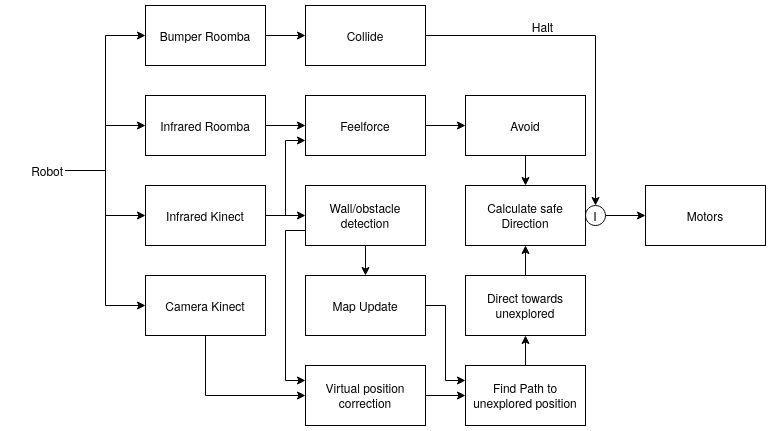

The diagram above was exported from draw.io. Its source (the exported page's mxGraphModel, read from the mxfile embedded in the PNG):
<mxGraphModel dx="2082" dy="962" grid="1" gridSize="10" guides="1" tooltips="1" connect="1" arrows="1" fold="1" page="1" pageScale="1" pageWidth="850" pageHeight="1100" math="0" shadow="0">
  <root>
    <mxCell id="0" />
    <mxCell id="1" parent="0" />
    <mxCell id="AX7Q46ISJmmddMxuk9Am-23" style="edgeStyle=orthogonalEdgeStyle;rounded=0;orthogonalLoop=1;jettySize=auto;html=1;exitX=1;exitY=0.5;exitDx=0;exitDy=0;entryX=0;entryY=0.5;entryDx=0;entryDy=0;fontSize=12;" edge="1" parent="1" source="AX7Q46ISJmmddMxuk9Am-1" target="AX7Q46ISJmmddMxuk9Am-22">
      <mxGeometry relative="1" as="geometry" />
    </mxCell>
    <mxCell id="AX7Q46ISJmmddMxuk9Am-1" value="Infrared Roomba" style="rounded=0;whiteSpace=wrap;html=1;" vertex="1" parent="1">
      <mxGeometry x="170" y="160" width="120" height="60" as="geometry" />
    </mxCell>
    <mxCell id="AX7Q46ISJmmddMxuk9Am-24" style="edgeStyle=orthogonalEdgeStyle;rounded=0;orthogonalLoop=1;jettySize=auto;html=1;exitX=1;exitY=0.5;exitDx=0;exitDy=0;entryX=0;entryY=0.75;entryDx=0;entryDy=0;fontSize=12;" edge="1" parent="1" source="AX7Q46ISJmmddMxuk9Am-2" target="AX7Q46ISJmmddMxuk9Am-22">
      <mxGeometry relative="1" as="geometry" />
    </mxCell>
    <mxCell id="AX7Q46ISJmmddMxuk9Am-32" style="edgeStyle=orthogonalEdgeStyle;rounded=0;orthogonalLoop=1;jettySize=auto;html=1;exitX=1;exitY=0.5;exitDx=0;exitDy=0;entryX=0;entryY=0.5;entryDx=0;entryDy=0;fontSize=12;" edge="1" parent="1" source="AX7Q46ISJmmddMxuk9Am-2" target="AX7Q46ISJmmddMxuk9Am-31">
      <mxGeometry relative="1" as="geometry" />
    </mxCell>
    <mxCell id="AX7Q46ISJmmddMxuk9Am-2" value="Infrared Kinect" style="rounded=0;whiteSpace=wrap;html=1;" vertex="1" parent="1">
      <mxGeometry x="170" y="250" width="120" height="60" as="geometry" />
    </mxCell>
    <mxCell id="AX7Q46ISJmmddMxuk9Am-30" style="edgeStyle=orthogonalEdgeStyle;rounded=0;orthogonalLoop=1;jettySize=auto;html=1;exitX=0.5;exitY=1;exitDx=0;exitDy=0;entryX=0;entryY=0.5;entryDx=0;entryDy=0;fontSize=12;" edge="1" parent="1" source="AX7Q46ISJmmddMxuk9Am-3" target="AX7Q46ISJmmddMxuk9Am-29">
      <mxGeometry relative="1" as="geometry" />
    </mxCell>
    <mxCell id="AX7Q46ISJmmddMxuk9Am-3" value="Camera Kinect" style="rounded=0;whiteSpace=wrap;html=1;" vertex="1" parent="1">
      <mxGeometry x="170" y="340" width="120" height="60" as="geometry" />
    </mxCell>
    <mxCell id="AX7Q46ISJmmddMxuk9Am-5" style="edgeStyle=orthogonalEdgeStyle;rounded=0;orthogonalLoop=1;jettySize=auto;html=1;exitX=1;exitY=0.5;exitDx=0;exitDy=0;entryX=0;entryY=0.5;entryDx=0;entryDy=0;" edge="1" parent="1" source="AX7Q46ISJmmddMxuk9Am-4" target="AX7Q46ISJmmddMxuk9Am-1">
      <mxGeometry relative="1" as="geometry">
        <mxPoint x="90" y="280" as="sourcePoint" />
      </mxGeometry>
    </mxCell>
    <mxCell id="AX7Q46ISJmmddMxuk9Am-6" style="edgeStyle=orthogonalEdgeStyle;rounded=0;orthogonalLoop=1;jettySize=auto;html=1;exitX=1;exitY=0.5;exitDx=0;exitDy=0;" edge="1" parent="1" source="AX7Q46ISJmmddMxuk9Am-4" target="AX7Q46ISJmmddMxuk9Am-2">
      <mxGeometry relative="1" as="geometry">
        <mxPoint x="90" y="280" as="sourcePoint" />
      </mxGeometry>
    </mxCell>
    <mxCell id="AX7Q46ISJmmddMxuk9Am-7" style="edgeStyle=orthogonalEdgeStyle;rounded=0;orthogonalLoop=1;jettySize=auto;html=1;exitX=1;exitY=0.5;exitDx=0;exitDy=0;entryX=0;entryY=0.5;entryDx=0;entryDy=0;" edge="1" parent="1" source="AX7Q46ISJmmddMxuk9Am-4" target="AX7Q46ISJmmddMxuk9Am-3">
      <mxGeometry relative="1" as="geometry">
        <mxPoint x="90" y="280" as="sourcePoint" />
      </mxGeometry>
    </mxCell>
    <mxCell id="AX7Q46ISJmmddMxuk9Am-13" style="edgeStyle=orthogonalEdgeStyle;rounded=0;orthogonalLoop=1;jettySize=auto;html=1;exitX=1;exitY=0.5;exitDx=0;exitDy=0;entryX=0;entryY=0.5;entryDx=0;entryDy=0;fontSize=12;" edge="1" parent="1" source="AX7Q46ISJmmddMxuk9Am-4" target="AX7Q46ISJmmddMxuk9Am-11">
      <mxGeometry relative="1" as="geometry" />
    </mxCell>
    <mxCell id="AX7Q46ISJmmddMxuk9Am-4" value="&lt;div align=&quot;right&quot;&gt;Robot&lt;/div&gt;" style="text;html=1;strokeColor=none;fillColor=none;align=right;verticalAlign=middle;whiteSpace=wrap;rounded=0;" vertex="1" parent="1">
      <mxGeometry x="30" y="220" width="60" height="30" as="geometry" />
    </mxCell>
    <mxCell id="AX7Q46ISJmmddMxuk9Am-15" style="edgeStyle=orthogonalEdgeStyle;rounded=0;orthogonalLoop=1;jettySize=auto;html=1;exitX=1;exitY=0.5;exitDx=0;exitDy=0;entryX=0;entryY=0.5;entryDx=0;entryDy=0;fontSize=12;" edge="1" parent="1" source="AX7Q46ISJmmddMxuk9Am-11" target="AX7Q46ISJmmddMxuk9Am-14">
      <mxGeometry relative="1" as="geometry" />
    </mxCell>
    <mxCell id="AX7Q46ISJmmddMxuk9Am-11" value="&lt;font style=&quot;font-size: 12px&quot;&gt;Bum&lt;/font&gt;&lt;font style=&quot;font-size: 12px&quot;&gt;per Roomba&lt;br&gt;&lt;/font&gt;" style="rounded=0;whiteSpace=wrap;html=1;fontSize=8;" vertex="1" parent="1">
      <mxGeometry x="170" y="70" width="120" height="60" as="geometry" />
    </mxCell>
    <mxCell id="AX7Q46ISJmmddMxuk9Am-19" style="edgeStyle=orthogonalEdgeStyle;rounded=0;orthogonalLoop=1;jettySize=auto;html=1;exitX=1;exitY=0.5;exitDx=0;exitDy=0;entryX=0.5;entryY=0;entryDx=0;entryDy=0;fontSize=12;" edge="1" parent="1" source="AX7Q46ISJmmddMxuk9Am-14" target="AX7Q46ISJmmddMxuk9Am-17">
      <mxGeometry relative="1" as="geometry" />
    </mxCell>
    <mxCell id="AX7Q46ISJmmddMxuk9Am-21" value="Halt" style="edgeLabel;html=1;align=center;verticalAlign=middle;resizable=0;points=[];fontSize=12;" vertex="1" connectable="0" parent="AX7Q46ISJmmddMxuk9Am-19">
      <mxGeometry x="-0.4429" y="1" relative="1" as="geometry">
        <mxPoint x="22" y="-9" as="offset" />
      </mxGeometry>
    </mxCell>
    <mxCell id="AX7Q46ISJmmddMxuk9Am-14" value="Collide" style="rounded=0;whiteSpace=wrap;html=1;fontSize=12;" vertex="1" parent="1">
      <mxGeometry x="330" y="70" width="120" height="60" as="geometry" />
    </mxCell>
    <mxCell id="AX7Q46ISJmmddMxuk9Am-16" value="Motors" style="rounded=0;whiteSpace=wrap;html=1;fontSize=12;" vertex="1" parent="1">
      <mxGeometry x="670" y="250" width="120" height="60" as="geometry" />
    </mxCell>
    <mxCell id="AX7Q46ISJmmddMxuk9Am-48" style="edgeStyle=orthogonalEdgeStyle;rounded=0;orthogonalLoop=1;jettySize=auto;html=1;exitX=1;exitY=0.5;exitDx=0;exitDy=0;entryX=0;entryY=0.5;entryDx=0;entryDy=0;fontSize=12;" edge="1" parent="1" source="AX7Q46ISJmmddMxuk9Am-17" target="AX7Q46ISJmmddMxuk9Am-16">
      <mxGeometry relative="1" as="geometry" />
    </mxCell>
    <mxCell id="AX7Q46ISJmmddMxuk9Am-17" value="I" style="ellipse;whiteSpace=wrap;html=1;aspect=fixed;fontSize=12;" vertex="1" parent="1">
      <mxGeometry x="610" y="270" width="20" height="20" as="geometry" />
    </mxCell>
    <mxCell id="AX7Q46ISJmmddMxuk9Am-28" style="edgeStyle=orthogonalEdgeStyle;rounded=0;orthogonalLoop=1;jettySize=auto;html=1;exitX=1;exitY=0.5;exitDx=0;exitDy=0;entryX=0;entryY=0.5;entryDx=0;entryDy=0;fontSize=12;" edge="1" parent="1" source="AX7Q46ISJmmddMxuk9Am-22" target="AX7Q46ISJmmddMxuk9Am-25">
      <mxGeometry relative="1" as="geometry" />
    </mxCell>
    <mxCell id="AX7Q46ISJmmddMxuk9Am-22" value="Feelforce" style="rounded=0;whiteSpace=wrap;html=1;fontSize=12;" vertex="1" parent="1">
      <mxGeometry x="330" y="160" width="120" height="60" as="geometry" />
    </mxCell>
    <mxCell id="AX7Q46ISJmmddMxuk9Am-51" style="edgeStyle=orthogonalEdgeStyle;rounded=0;orthogonalLoop=1;jettySize=auto;html=1;exitX=0.5;exitY=1;exitDx=0;exitDy=0;entryX=0.5;entryY=0;entryDx=0;entryDy=0;fontSize=12;" edge="1" parent="1" source="AX7Q46ISJmmddMxuk9Am-25" target="AX7Q46ISJmmddMxuk9Am-46">
      <mxGeometry relative="1" as="geometry" />
    </mxCell>
    <mxCell id="AX7Q46ISJmmddMxuk9Am-25" value="Avoid" style="rounded=0;whiteSpace=wrap;html=1;fontSize=12;" vertex="1" parent="1">
      <mxGeometry x="490" y="160" width="120" height="60" as="geometry" />
    </mxCell>
    <mxCell id="AX7Q46ISJmmddMxuk9Am-43" style="edgeStyle=orthogonalEdgeStyle;rounded=0;orthogonalLoop=1;jettySize=auto;html=1;exitX=1;exitY=0.5;exitDx=0;exitDy=0;entryX=0;entryY=0.5;entryDx=0;entryDy=0;fontSize=12;" edge="1" parent="1" source="AX7Q46ISJmmddMxuk9Am-29" target="AX7Q46ISJmmddMxuk9Am-40">
      <mxGeometry relative="1" as="geometry" />
    </mxCell>
    <mxCell id="AX7Q46ISJmmddMxuk9Am-29" value="Virtual position correction" style="rounded=0;whiteSpace=wrap;html=1;fontSize=12;" vertex="1" parent="1">
      <mxGeometry x="330" y="430" width="120" height="60" as="geometry" />
    </mxCell>
    <mxCell id="AX7Q46ISJmmddMxuk9Am-34" style="edgeStyle=orthogonalEdgeStyle;rounded=0;orthogonalLoop=1;jettySize=auto;html=1;exitX=0.5;exitY=1;exitDx=0;exitDy=0;fontSize=12;" edge="1" parent="1" source="AX7Q46ISJmmddMxuk9Am-31" target="AX7Q46ISJmmddMxuk9Am-33">
      <mxGeometry relative="1" as="geometry" />
    </mxCell>
    <mxCell id="AX7Q46ISJmmddMxuk9Am-39" style="edgeStyle=orthogonalEdgeStyle;rounded=0;orthogonalLoop=1;jettySize=auto;html=1;exitX=0;exitY=0.75;exitDx=0;exitDy=0;entryX=0;entryY=0.25;entryDx=0;entryDy=0;fontSize=12;" edge="1" parent="1" source="AX7Q46ISJmmddMxuk9Am-31" target="AX7Q46ISJmmddMxuk9Am-29">
      <mxGeometry relative="1" as="geometry" />
    </mxCell>
    <mxCell id="AX7Q46ISJmmddMxuk9Am-31" value="Wall/obstacle detection" style="rounded=0;whiteSpace=wrap;html=1;fontSize=12;" vertex="1" parent="1">
      <mxGeometry x="330" y="250" width="120" height="60" as="geometry" />
    </mxCell>
    <mxCell id="AX7Q46ISJmmddMxuk9Am-42" style="edgeStyle=orthogonalEdgeStyle;rounded=0;orthogonalLoop=1;jettySize=auto;html=1;exitX=1;exitY=0.5;exitDx=0;exitDy=0;entryX=0;entryY=0.25;entryDx=0;entryDy=0;fontSize=12;" edge="1" parent="1" source="AX7Q46ISJmmddMxuk9Am-33" target="AX7Q46ISJmmddMxuk9Am-40">
      <mxGeometry relative="1" as="geometry" />
    </mxCell>
    <mxCell id="AX7Q46ISJmmddMxuk9Am-33" value="Map Update" style="rounded=0;whiteSpace=wrap;html=1;fontSize=12;" vertex="1" parent="1">
      <mxGeometry x="330" y="340" width="120" height="60" as="geometry" />
    </mxCell>
    <mxCell id="AX7Q46ISJmmddMxuk9Am-45" style="edgeStyle=orthogonalEdgeStyle;rounded=0;orthogonalLoop=1;jettySize=auto;html=1;exitX=0.5;exitY=0;exitDx=0;exitDy=0;entryX=0.5;entryY=1;entryDx=0;entryDy=0;fontSize=12;" edge="1" parent="1" source="AX7Q46ISJmmddMxuk9Am-40" target="AX7Q46ISJmmddMxuk9Am-44">
      <mxGeometry relative="1" as="geometry" />
    </mxCell>
    <mxCell id="AX7Q46ISJmmddMxuk9Am-40" value="Find Path to&lt;br&gt;unexplored position" style="rounded=0;whiteSpace=wrap;html=1;fontSize=12;" vertex="1" parent="1">
      <mxGeometry x="490" y="430" width="120" height="60" as="geometry" />
    </mxCell>
    <mxCell id="AX7Q46ISJmmddMxuk9Am-52" style="edgeStyle=orthogonalEdgeStyle;rounded=0;orthogonalLoop=1;jettySize=auto;html=1;exitX=0.5;exitY=0;exitDx=0;exitDy=0;fontSize=12;" edge="1" parent="1" source="AX7Q46ISJmmddMxuk9Am-44" target="AX7Q46ISJmmddMxuk9Am-46">
      <mxGeometry relative="1" as="geometry" />
    </mxCell>
    <mxCell id="AX7Q46ISJmmddMxuk9Am-44" value="Direct towards &lt;br&gt;unexplored" style="rounded=0;whiteSpace=wrap;html=1;fontSize=12;" vertex="1" parent="1">
      <mxGeometry x="490" y="340" width="120" height="60" as="geometry" />
    </mxCell>
    <mxCell id="AX7Q46ISJmmddMxuk9Am-46" value="Calculate safe Direction" style="rounded=0;whiteSpace=wrap;html=1;fontSize=12;" vertex="1" parent="1">
      <mxGeometry x="490" y="250" width="120" height="60" as="geometry" />
    </mxCell>
  </root>
</mxGraphModel>